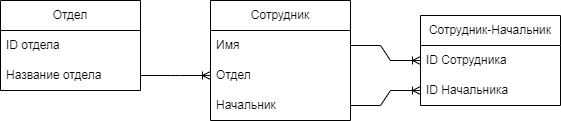

The diagram above was exported from draw.io. Its source (the exported page's mxGraphModel, read from the mxfile embedded in the PNG):
<mxGraphModel dx="1394" dy="797" grid="1" gridSize="10" guides="1" tooltips="1" connect="1" arrows="1" fold="1" page="1" pageScale="1" pageWidth="827" pageHeight="1169" math="0" shadow="0">
  <root>
    <mxCell id="0" />
    <mxCell id="1" parent="0" />
    <mxCell id="rZjB6VJ71uzoxyBAJamF-1" value="Сотрудник" style="swimlane;fontStyle=0;childLayout=stackLayout;horizontal=1;startSize=30;horizontalStack=0;resizeParent=1;resizeParentMax=0;resizeLast=0;collapsible=1;marginBottom=0;whiteSpace=wrap;html=1;" parent="1" vertex="1">
      <mxGeometry x="360" y="160" width="140" height="120" as="geometry" />
    </mxCell>
    <mxCell id="rZjB6VJ71uzoxyBAJamF-2" value="Имя" style="text;strokeColor=none;fillColor=none;align=left;verticalAlign=middle;spacingLeft=4;spacingRight=4;overflow=hidden;points=[[0,0.5],[1,0.5]];portConstraint=eastwest;rotatable=0;whiteSpace=wrap;html=1;" parent="rZjB6VJ71uzoxyBAJamF-1" vertex="1">
      <mxGeometry y="30" width="140" height="30" as="geometry" />
    </mxCell>
    <mxCell id="rZjB6VJ71uzoxyBAJamF-3" value="Отдел" style="text;strokeColor=none;fillColor=none;align=left;verticalAlign=middle;spacingLeft=4;spacingRight=4;overflow=hidden;points=[[0,0.5],[1,0.5]];portConstraint=eastwest;rotatable=0;whiteSpace=wrap;html=1;" parent="rZjB6VJ71uzoxyBAJamF-1" vertex="1">
      <mxGeometry y="60" width="140" height="30" as="geometry" />
    </mxCell>
    <mxCell id="rZjB6VJ71uzoxyBAJamF-4" value="Начальник" style="text;strokeColor=none;fillColor=none;align=left;verticalAlign=middle;spacingLeft=4;spacingRight=4;overflow=hidden;points=[[0,0.5],[1,0.5]];portConstraint=eastwest;rotatable=0;whiteSpace=wrap;html=1;" parent="rZjB6VJ71uzoxyBAJamF-1" vertex="1">
      <mxGeometry y="90" width="140" height="30" as="geometry" />
    </mxCell>
    <mxCell id="rZjB6VJ71uzoxyBAJamF-5" value="Отдел" style="swimlane;fontStyle=0;childLayout=stackLayout;horizontal=1;startSize=30;horizontalStack=0;resizeParent=1;resizeParentMax=0;resizeLast=0;collapsible=1;marginBottom=0;whiteSpace=wrap;html=1;" parent="1" vertex="1">
      <mxGeometry x="150" y="160" width="140" height="90" as="geometry" />
    </mxCell>
    <mxCell id="LANmtTjn-5JITEz6yddU-5" value="ID отдела" style="text;strokeColor=none;fillColor=none;align=left;verticalAlign=middle;spacingLeft=4;spacingRight=4;overflow=hidden;points=[[0,0.5],[1,0.5]];portConstraint=eastwest;rotatable=0;whiteSpace=wrap;html=1;" vertex="1" parent="rZjB6VJ71uzoxyBAJamF-5">
      <mxGeometry y="30" width="140" height="30" as="geometry" />
    </mxCell>
    <mxCell id="rZjB6VJ71uzoxyBAJamF-6" value="Название отдела" style="text;strokeColor=none;fillColor=none;align=left;verticalAlign=middle;spacingLeft=4;spacingRight=4;overflow=hidden;points=[[0,0.5],[1,0.5]];portConstraint=eastwest;rotatable=0;whiteSpace=wrap;html=1;" parent="rZjB6VJ71uzoxyBAJamF-5" vertex="1">
      <mxGeometry y="60" width="140" height="30" as="geometry" />
    </mxCell>
    <mxCell id="rZjB6VJ71uzoxyBAJamF-9" value="" style="edgeStyle=entityRelationEdgeStyle;fontSize=12;html=1;endArrow=ERoneToMany;rounded=0;entryX=0;entryY=0.5;entryDx=0;entryDy=0;" parent="1" source="rZjB6VJ71uzoxyBAJamF-6" target="rZjB6VJ71uzoxyBAJamF-3" edge="1">
      <mxGeometry width="100" height="100" relative="1" as="geometry">
        <mxPoint x="370" y="320" as="sourcePoint" />
        <mxPoint x="30" y="300" as="targetPoint" />
      </mxGeometry>
    </mxCell>
    <mxCell id="LANmtTjn-5JITEz6yddU-1" value="Сотрудник-Начальник" style="swimlane;fontStyle=0;childLayout=stackLayout;horizontal=1;startSize=30;horizontalStack=0;resizeParent=1;resizeParentMax=0;resizeLast=0;collapsible=1;marginBottom=0;whiteSpace=wrap;html=1;" vertex="1" parent="1">
      <mxGeometry x="570" y="175" width="140" height="90" as="geometry" />
    </mxCell>
    <mxCell id="LANmtTjn-5JITEz6yddU-2" value="ID Сотрудника" style="text;strokeColor=none;fillColor=none;align=left;verticalAlign=middle;spacingLeft=4;spacingRight=4;overflow=hidden;points=[[0,0.5],[1,0.5]];portConstraint=eastwest;rotatable=0;whiteSpace=wrap;html=1;" vertex="1" parent="LANmtTjn-5JITEz6yddU-1">
      <mxGeometry y="30" width="140" height="30" as="geometry" />
    </mxCell>
    <mxCell id="LANmtTjn-5JITEz6yddU-3" value="ID Начальника" style="text;strokeColor=none;fillColor=none;align=left;verticalAlign=middle;spacingLeft=4;spacingRight=4;overflow=hidden;points=[[0,0.5],[1,0.5]];portConstraint=eastwest;rotatable=0;whiteSpace=wrap;html=1;" vertex="1" parent="LANmtTjn-5JITEz6yddU-1">
      <mxGeometry y="60" width="140" height="30" as="geometry" />
    </mxCell>
    <mxCell id="rZjB6VJ71uzoxyBAJamF-14" value="" style="edgeStyle=entityRelationEdgeStyle;fontSize=12;html=1;endArrow=ERoneToMany;rounded=0;exitX=1;exitY=0.5;exitDx=0;exitDy=0;entryX=0;entryY=0.5;entryDx=0;entryDy=0;" parent="1" source="rZjB6VJ71uzoxyBAJamF-4" target="LANmtTjn-5JITEz6yddU-3" edge="1">
      <mxGeometry width="100" height="100" relative="1" as="geometry">
        <mxPoint x="440" y="310" as="sourcePoint" />
        <mxPoint x="470" y="390" as="targetPoint" />
      </mxGeometry>
    </mxCell>
    <mxCell id="LANmtTjn-5JITEz6yddU-6" value="" style="edgeStyle=entityRelationEdgeStyle;fontSize=12;html=1;endArrow=ERoneToMany;rounded=0;exitX=1;exitY=0.5;exitDx=0;exitDy=0;entryX=0;entryY=0.5;entryDx=0;entryDy=0;" edge="1" parent="1" source="rZjB6VJ71uzoxyBAJamF-2" target="LANmtTjn-5JITEz6yddU-2">
      <mxGeometry width="100" height="100" relative="1" as="geometry">
        <mxPoint x="510" y="150" as="sourcePoint" />
        <mxPoint x="610" y="50" as="targetPoint" />
      </mxGeometry>
    </mxCell>
  </root>
</mxGraphModel>